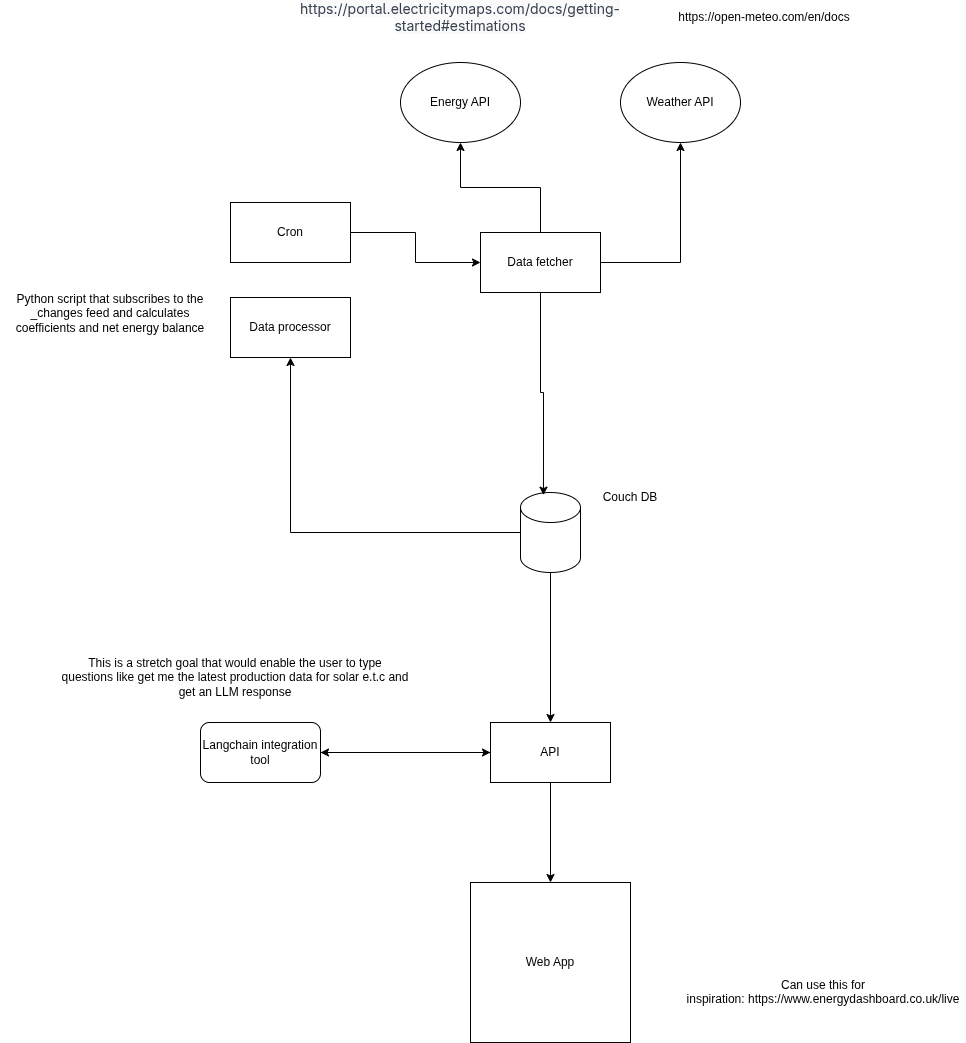

The diagram above was exported from draw.io. Its source (the exported page's mxGraphModel, read from the mxfile embedded in the PNG):
<mxGraphModel dx="2833" dy="1220" grid="1" gridSize="10" guides="1" tooltips="1" connect="1" arrows="1" fold="1" page="1" pageScale="1" pageWidth="827" pageHeight="1169" math="0" shadow="0">
  <root>
    <mxCell id="0" />
    <mxCell id="1" parent="0" />
    <mxCell id="JDxZECXv9weIdhx_i5KI-1" value="Energy API" style="ellipse;whiteSpace=wrap;html=1;" parent="1" vertex="1">
      <mxGeometry x="50" y="90" width="120" height="80" as="geometry" />
    </mxCell>
    <mxCell id="JDxZECXv9weIdhx_i5KI-2" value="&lt;span style=&quot;color: rgb(55, 65, 81); font-family: Inter, system-ui, sans-serif; font-size: 14px; text-align: left; background-color: rgb(250, 250, 250);&quot;&gt;https://portal.electricitymaps.com/docs/getting-started#estimations&lt;/span&gt;" style="text;html=1;align=center;verticalAlign=middle;whiteSpace=wrap;rounded=0;" parent="1" vertex="1">
      <mxGeometry x="-60" y="30" width="340" height="30" as="geometry" />
    </mxCell>
    <mxCell id="JDxZECXv9weIdhx_i5KI-4" style="edgeStyle=orthogonalEdgeStyle;rounded=0;orthogonalLoop=1;jettySize=auto;html=1;" parent="1" source="JDxZECXv9weIdhx_i5KI-3" target="JDxZECXv9weIdhx_i5KI-1" edge="1">
      <mxGeometry relative="1" as="geometry" />
    </mxCell>
    <mxCell id="JDxZECXv9weIdhx_i5KI-9" style="edgeStyle=orthogonalEdgeStyle;rounded=0;orthogonalLoop=1;jettySize=auto;html=1;" parent="1" source="JDxZECXv9weIdhx_i5KI-3" target="JDxZECXv9weIdhx_i5KI-8" edge="1">
      <mxGeometry relative="1" as="geometry" />
    </mxCell>
    <mxCell id="JDxZECXv9weIdhx_i5KI-3" value="Data fetcher" style="rounded=0;whiteSpace=wrap;html=1;" parent="1" vertex="1">
      <mxGeometry x="130" y="260" width="120" height="60" as="geometry" />
    </mxCell>
    <mxCell id="JDxZECXv9weIdhx_i5KI-14" style="edgeStyle=orthogonalEdgeStyle;rounded=0;orthogonalLoop=1;jettySize=auto;html=1;entryX=0.5;entryY=1;entryDx=0;entryDy=0;" parent="1" source="JDxZECXv9weIdhx_i5KI-5" target="JDxZECXv9weIdhx_i5KI-13" edge="1">
      <mxGeometry relative="1" as="geometry" />
    </mxCell>
    <mxCell id="JDxZECXv9weIdhx_i5KI-17" style="edgeStyle=orthogonalEdgeStyle;rounded=0;orthogonalLoop=1;jettySize=auto;html=1;entryX=0.5;entryY=0;entryDx=0;entryDy=0;" parent="1" source="JDxZECXv9weIdhx_i5KI-5" target="JDxZECXv9weIdhx_i5KI-16" edge="1">
      <mxGeometry relative="1" as="geometry" />
    </mxCell>
    <mxCell id="JDxZECXv9weIdhx_i5KI-5" value="" style="shape=cylinder3;whiteSpace=wrap;html=1;boundedLbl=1;backgroundOutline=1;size=15;" parent="1" vertex="1">
      <mxGeometry x="170" y="520" width="60" height="80" as="geometry" />
    </mxCell>
    <mxCell id="JDxZECXv9weIdhx_i5KI-6" value="Couch DB" style="text;html=1;align=center;verticalAlign=middle;whiteSpace=wrap;rounded=0;" parent="1" vertex="1">
      <mxGeometry x="250" y="510" width="60" height="30" as="geometry" />
    </mxCell>
    <mxCell id="JDxZECXv9weIdhx_i5KI-7" style="edgeStyle=orthogonalEdgeStyle;rounded=0;orthogonalLoop=1;jettySize=auto;html=1;entryX=0.383;entryY=0.033;entryDx=0;entryDy=0;entryPerimeter=0;" parent="1" source="JDxZECXv9weIdhx_i5KI-3" target="JDxZECXv9weIdhx_i5KI-5" edge="1">
      <mxGeometry relative="1" as="geometry" />
    </mxCell>
    <mxCell id="JDxZECXv9weIdhx_i5KI-8" value="Weather API" style="ellipse;whiteSpace=wrap;html=1;" parent="1" vertex="1">
      <mxGeometry x="270" y="90" width="120" height="80" as="geometry" />
    </mxCell>
    <mxCell id="JDxZECXv9weIdhx_i5KI-10" value="https://open-meteo.com/en/docs" style="text;html=1;align=center;verticalAlign=middle;whiteSpace=wrap;rounded=0;" parent="1" vertex="1">
      <mxGeometry x="304" y="30" width="220" height="30" as="geometry" />
    </mxCell>
    <mxCell id="JDxZECXv9weIdhx_i5KI-13" value="Data processor" style="rounded=0;whiteSpace=wrap;html=1;" parent="1" vertex="1">
      <mxGeometry x="-120" y="325" width="120" height="60" as="geometry" />
    </mxCell>
    <mxCell id="JDxZECXv9weIdhx_i5KI-15" value="Python script that subscribes to the _changes feed and calculates coefficients and net energy balance&lt;div&gt;&lt;br&gt;&lt;/div&gt;" style="text;html=1;align=center;verticalAlign=middle;whiteSpace=wrap;rounded=0;" parent="1" vertex="1">
      <mxGeometry x="-350" y="310" width="220" height="75" as="geometry" />
    </mxCell>
    <mxCell id="JDxZECXv9weIdhx_i5KI-20" style="edgeStyle=orthogonalEdgeStyle;rounded=0;orthogonalLoop=1;jettySize=auto;html=1;" parent="1" source="JDxZECXv9weIdhx_i5KI-16" target="JDxZECXv9weIdhx_i5KI-19" edge="1">
      <mxGeometry relative="1" as="geometry" />
    </mxCell>
    <mxCell id="JDxZECXv9weIdhx_i5KI-25" style="edgeStyle=orthogonalEdgeStyle;rounded=0;orthogonalLoop=1;jettySize=auto;html=1;entryX=1;entryY=0.5;entryDx=0;entryDy=0;" parent="1" source="JDxZECXv9weIdhx_i5KI-16" target="JDxZECXv9weIdhx_i5KI-23" edge="1">
      <mxGeometry relative="1" as="geometry" />
    </mxCell>
    <mxCell id="JDxZECXv9weIdhx_i5KI-16" value="API" style="rounded=0;whiteSpace=wrap;html=1;" parent="1" vertex="1">
      <mxGeometry x="140" y="750" width="120" height="60" as="geometry" />
    </mxCell>
    <mxCell id="JDxZECXv9weIdhx_i5KI-19" value="Web App" style="whiteSpace=wrap;html=1;aspect=fixed;" parent="1" vertex="1">
      <mxGeometry x="120" y="910" width="160" height="160" as="geometry" />
    </mxCell>
    <mxCell id="JDxZECXv9weIdhx_i5KI-21" value="&lt;div&gt;&lt;br&gt;&lt;/div&gt;&lt;div&gt;&lt;br&gt;&lt;/div&gt;&lt;div&gt;Can use this for inspiration:&amp;nbsp;https://www.energydashboard.co.uk/live&lt;/div&gt;" style="text;html=1;align=center;verticalAlign=middle;whiteSpace=wrap;rounded=0;" parent="1" vertex="1">
      <mxGeometry x="330" y="960" width="286" height="90" as="geometry" />
    </mxCell>
    <mxCell id="JDxZECXv9weIdhx_i5KI-26" style="edgeStyle=orthogonalEdgeStyle;rounded=0;orthogonalLoop=1;jettySize=auto;html=1;" parent="1" source="JDxZECXv9weIdhx_i5KI-23" target="JDxZECXv9weIdhx_i5KI-16" edge="1">
      <mxGeometry relative="1" as="geometry" />
    </mxCell>
    <mxCell id="JDxZECXv9weIdhx_i5KI-23" value="Langchain integration tool" style="rounded=1;whiteSpace=wrap;html=1;" parent="1" vertex="1">
      <mxGeometry x="-150" y="750" width="120" height="60" as="geometry" />
    </mxCell>
    <mxCell id="JDxZECXv9weIdhx_i5KI-27" value="This is a stretch goal that would enable the user to type questions like get me the latest production data for solar e.t.c and get an LLM response" style="text;html=1;align=center;verticalAlign=middle;whiteSpace=wrap;rounded=0;" parent="1" vertex="1">
      <mxGeometry x="-290" y="680" width="350" height="50" as="geometry" />
    </mxCell>
    <mxCell id="6T8YyS68szZ3cvzo86qq-3" style="edgeStyle=orthogonalEdgeStyle;rounded=0;orthogonalLoop=1;jettySize=auto;html=1;entryX=0;entryY=0.5;entryDx=0;entryDy=0;" parent="1" source="6T8YyS68szZ3cvzo86qq-1" target="JDxZECXv9weIdhx_i5KI-3" edge="1">
      <mxGeometry relative="1" as="geometry" />
    </mxCell>
    <mxCell id="6T8YyS68szZ3cvzo86qq-1" value="Cron" style="rounded=0;whiteSpace=wrap;html=1;" parent="1" vertex="1">
      <mxGeometry x="-120" y="230" width="120" height="60" as="geometry" />
    </mxCell>
  </root>
</mxGraphModel>